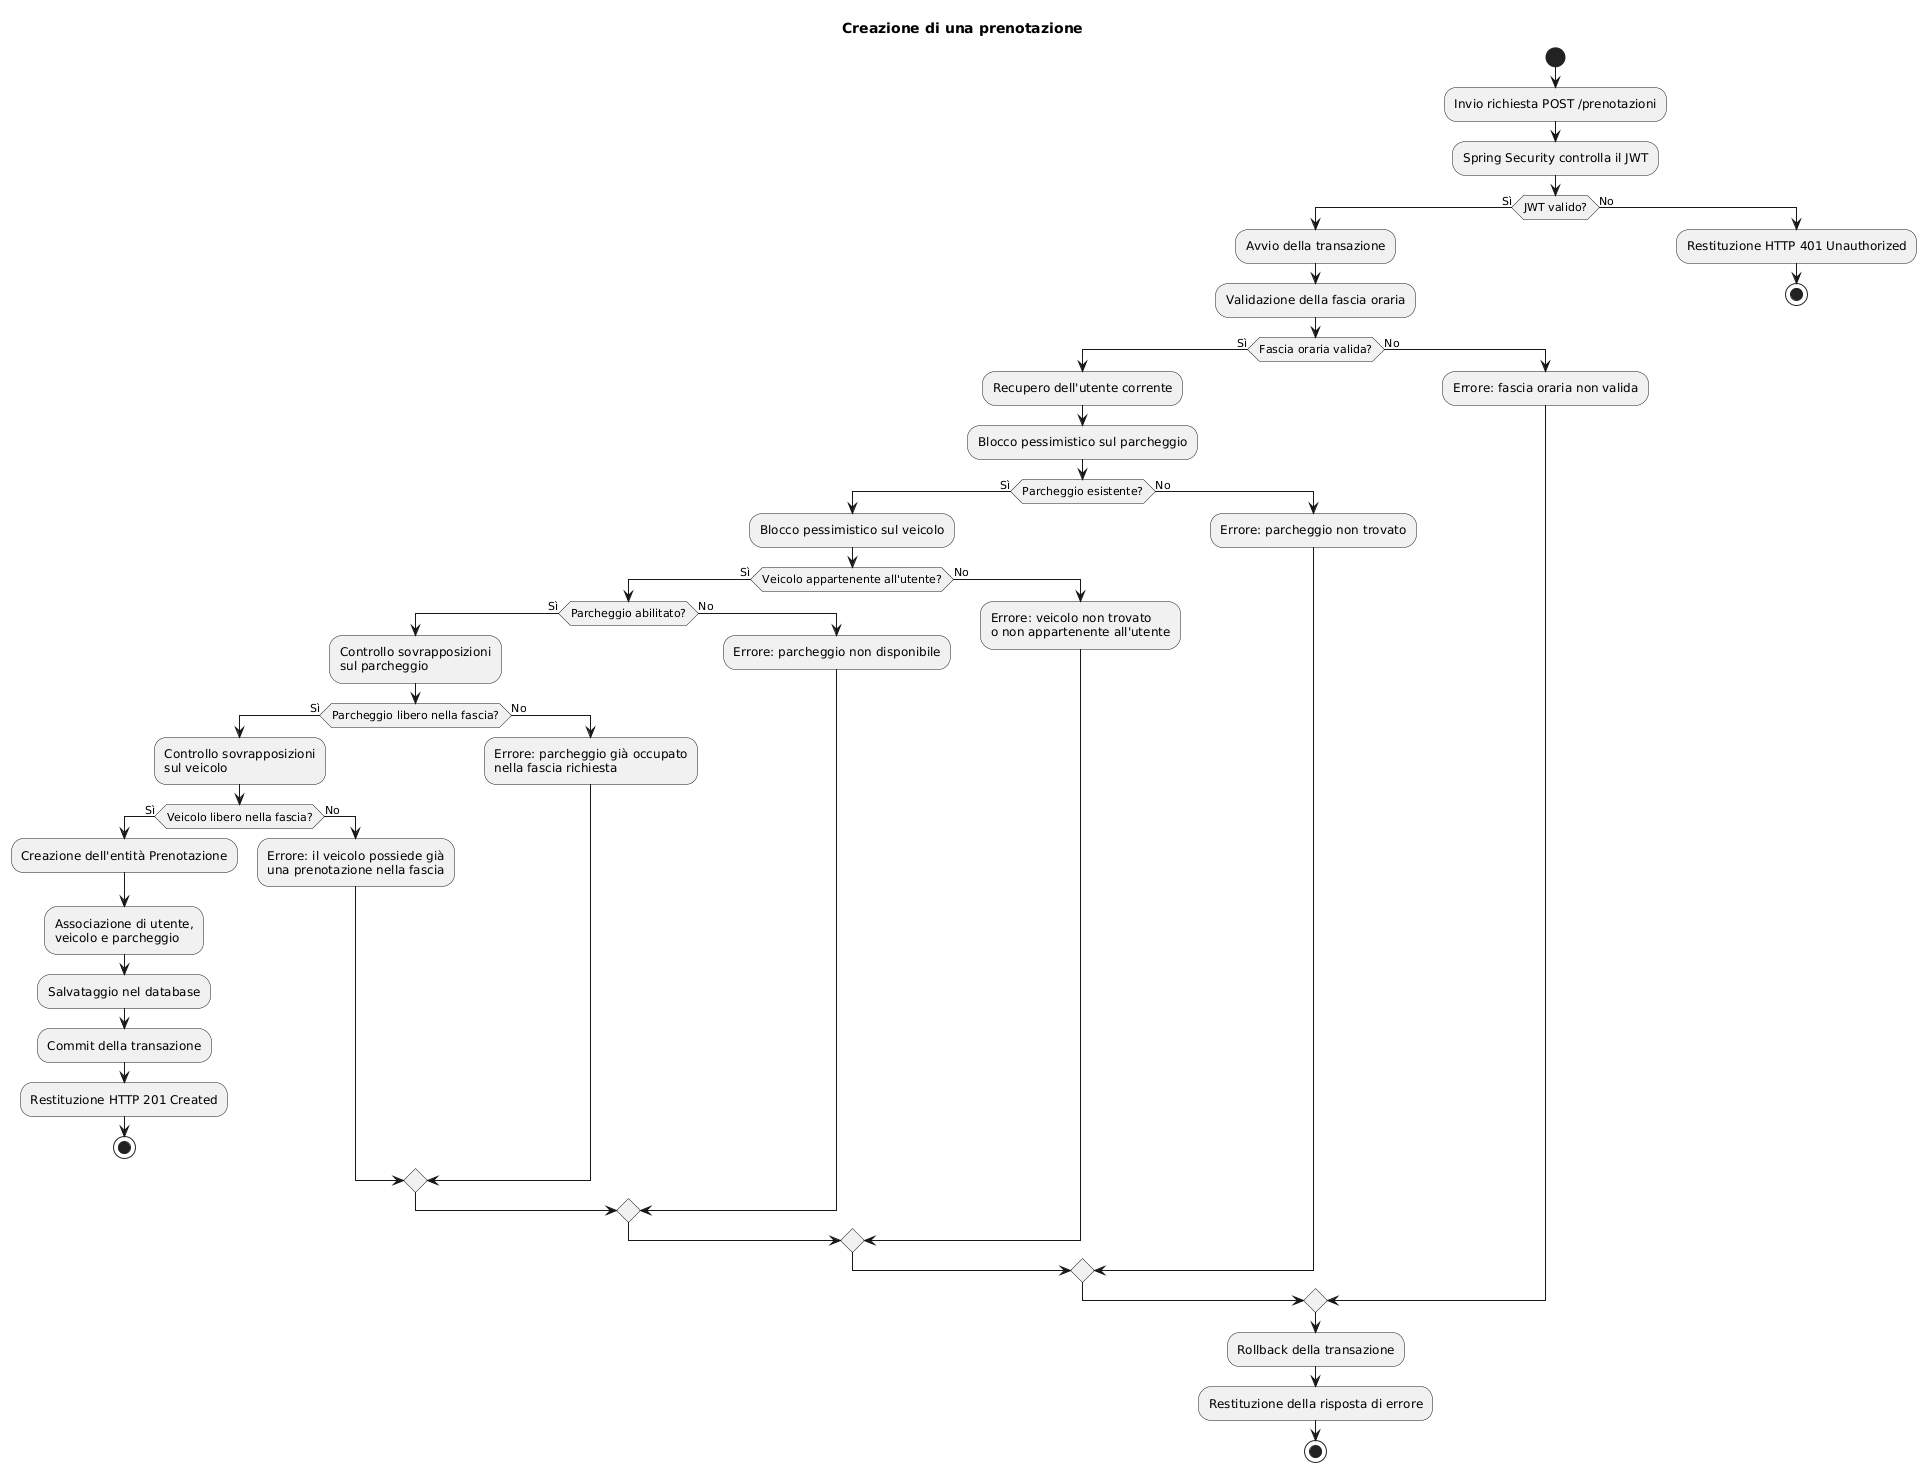

The diagram above was rendered by PlantUML. Its source (embedded in the PNG):
@startuml
title Creazione di una prenotazione

start

:Invio richiesta POST /prenotazioni;
:Spring Security controlla il JWT;

if (JWT valido?) then (Sì)

  :Avvio della transazione;

  :Validazione della fascia oraria;

  if (Fascia oraria valida?) then (Sì)

    :Recupero dell'utente corrente;

    :Blocco pessimistico sul parcheggio;

    if (Parcheggio esistente?) then (Sì)

      :Blocco pessimistico sul veicolo;

      if (Veicolo appartenente all'utente?) then (Sì)

        if (Parcheggio abilitato?) then (Sì)

          :Controllo sovrapposizioni\nsul parcheggio;

          if (Parcheggio libero nella fascia?) then (Sì)

            :Controllo sovrapposizioni\nsul veicolo;

            if (Veicolo libero nella fascia?) then (Sì)

              :Creazione dell'entità Prenotazione;

              :Associazione di utente,\nveicolo e parcheggio;

              :Salvataggio nel database;

              :Commit della transazione;

              :Restituzione HTTP 201 Created;

              stop

            else (No)

              :Errore: il veicolo possiede già\nuna prenotazione nella fascia;

            endif

          else (No)

            :Errore: parcheggio già occupato\nnella fascia richiesta;

          endif

        else (No)

          :Errore: parcheggio non disponibile;

        endif

      else (No)

        :Errore: veicolo non trovato\no non appartenente all'utente;

      endif

    else (No)

      :Errore: parcheggio non trovato;

    endif

  else (No)

    :Errore: fascia oraria non valida;

  endif

  :Rollback della transazione;
  :Restituzione della risposta di errore;

  stop

else (No)

  :Restituzione HTTP 401 Unauthorized;

  stop

endif
@enduml